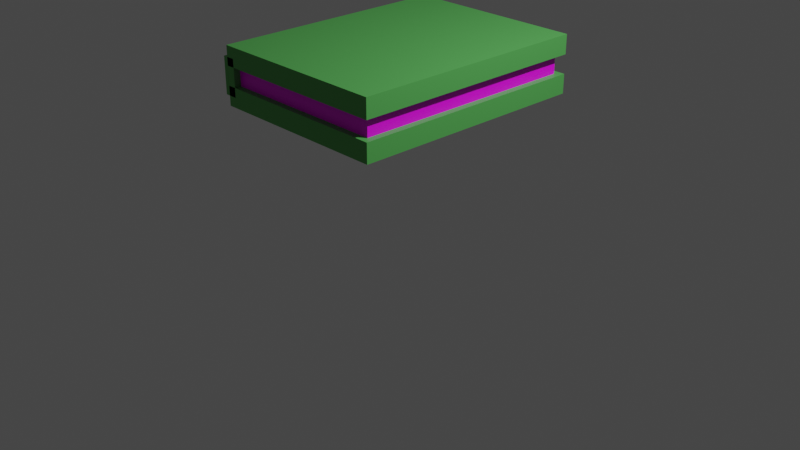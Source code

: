 # Source: Book_green.blend  (saved by Blender 3.3.6; exported with 4.5.12 LTS)
import bpy
from mathutils import Matrix  # noqa: F401  (used for matrix-valued properties, if any)

bpy.ops.wm.read_factory_settings(use_empty=True)
scene = bpy.context.scene
scene.name = 'Scene'

# ---- collections
col_collection = bpy.data.collections.new('Collection'); scene.collection.children.link(col_collection)

# ---- images (referenced by path relative to the original .blend; pixels are not part of the script)
import os
ASSET_DIR = os.environ.get("B2B_ASSET_DIR", "")  # directory of the original .blend (textures are referenced by path, not embedded)
HERE = os.path.dirname(os.path.abspath(__file__))  # packed textures are extracted next to this script under _unpacked/

def load_image(name, relpath, width, height, colorspace="sRGB"):
    """Load a texture the original file referenced (path relative to the .blend, or extracted next to this script)."""
    p = next((c for c in (os.path.join(HERE, relpath), os.path.join(ASSET_DIR, relpath)) if relpath and os.path.exists(c)), "")
    if p:
        img = bpy.data.images.load(p, check_existing=True)
        img.name = name
    else:  # same state as the original file: an image datablock whose file is absent (Cycles renders it pink)
        img = bpy.data.images.new(name, width, height)
        img.source = "FILE"
        img.filepath = "//" + (relpath or name)
    img.colorspace_settings.name = colorspace
    return img
img_depositphotos_70147859_stock_photo_texture_of_old_book_pages_jp = load_image('depositphotos_70147859-stock-photo-texture-of-old-book-pages.jp', 'depositphotos_70147859-stock-photo-texture-of-old-book-pages.jpg', 1024, 1024, 'sRGB')

# ---- materials (node trees are filled in below, after node groups)
mat_material_003 = bpy.data.materials.new('Material.003')
mat_material_003.alpha_threshold = 0.0
mat_material_003.use_transparent_shadow = False
mat_material_003.roughness = 0.5
mat_material_003.line_color = (0.0, 0.0, 0.0, 1.0)
mat_material_001 = bpy.data.materials.new('Material.001')
mat_material_001.alpha_threshold = 0.0
mat_material_001.use_transparent_shadow = False
mat_material_001.roughness = 0.5
mat_material_001.line_color = (0.0, 0.0, 0.0, 1.0)

# ---- material node trees
mat_material_003.use_nodes = True; mat_material_003.node_tree.nodes.clear()
_N = mat_material_003.node_tree.nodes; _L = mat_material_003.node_tree.links
n0 = _N.new('ShaderNodeOutputMaterial'); n0.name = 'Material Output'; n0.location = (300, 300)
n1 = _N.new('ShaderNodeBsdfPrincipled'); n1.name = 'Principled BSDF'; n1.location = (10, 300)
n1.distribution = 'GGX'
n1.subsurface_method = 'RANDOM_WALK_SKIN'
n1.inputs[0].default_value = (0.08909, 0.4036, 0.08657, 1.0)
n1.inputs[3].default_value = 1.45
n1.inputs[27].default_value = (0.0, 0.0, 0.0, 1.0)
n1.inputs[28].default_value = 1.0
_L.new(n1.outputs[0], n0.inputs[0])
n0.is_active_output = True
mat_material_001.use_nodes = True; mat_material_001.node_tree.nodes.clear()
_N = mat_material_001.node_tree.nodes; _L = mat_material_001.node_tree.links
n0 = _N.new('ShaderNodeOutputMaterial'); n0.name = 'Material Output'; n0.location = (300, 300)
n1 = _N.new('ShaderNodeTexImage'); n1.name = 'Image Texture.001'; n1.location = (-269, 169)
n1.image = img_depositphotos_70147859_stock_photo_texture_of_old_book_pages_jp
n2 = _N.new('ShaderNodeBsdfPrincipled'); n2.name = 'Principled BSDF'; n2.location = (7, 300)
n2.width = 243
n2.distribution = 'GGX'
n2.subsurface_method = 'RANDOM_WALK_SKIN'
n2.inputs[3].default_value = 1.45
n2.inputs[27].default_value = (0.0, 0.0, 0.0, 1.0)
n2.inputs[28].default_value = 1.0
_L.new(n2.outputs[0], n0.inputs[0])
_L.new(n1.outputs[0], n2.inputs[0])
n0.is_active_output = True

# ---- world
world_world = bpy.data.worlds.new('World'); scene.world = world_world
world_world.use_nodes = True; world_world.node_tree.nodes.clear()
_N = world_world.node_tree.nodes; _L = world_world.node_tree.links
n0 = _N.new('ShaderNodeOutputWorld'); n0.name = 'World Output'; n0.location = (300, 300)
n1 = _N.new('ShaderNodeBackground'); n1.name = 'Background'; n1.location = (10, 300)
n1.inputs[0].default_value = (0.05088, 0.05088, 0.05088, 1.0)
_L.new(n1.outputs[0], n0.inputs[0])
n0.is_active_output = True
world_world.color = (0.05088, 0.05088, 0.05088)
world_world.use_sun_shadow = False
world_world.sun_shadow_jitter_overblur = 0.0

# ---- cameras
cam_camera = bpy.data.cameras.new('Camera')
cam_camera.clip_end = 100.0
cam_camera.ortho_scale = 7.314

# ---- lights
light_light = bpy.data.lights.new('Light', 'POINT')
light_light.transmission_factor = 0.0
light_light.energy = 1000.0
light_light.shadow_soft_size = 0.1
light_light.shadow_maximum_resolution = 0.006
light_light.use_absolute_resolution = True

# ---- meshes
me_cube = bpy.data.meshes.new('Cube')
me_cube.from_pydata([(1.0, 1.0, 1.0), (1.0, 1.0, -1.0), (1.0, -1.0, 1.0), (1.0, -1.0, -1.0), (-1.0, 1.0, 1.0), (-1.0, 1.0, -1.0), (-1.0, -1.0, 1.0), (-1.0, -1.0, -1.0), (-0.9069, 1.0, -0.02203), (-0.9069, 1.0, -3.822), (-0.9069, -1.0, -0.02203), (-0.9069, -1.0, -3.822), (-1.051, 1.0, -0.02203), (-1.051, 1.0, -3.822), (-1.051, -1.0, -0.02203), (-1.051, -1.0, -3.822), (1.0, 1.0, -2.967), (1.0, 1.0, -4.967), (1.0, -1.0, -2.967), (1.0, -1.0, -4.967), (-1.0, 1.0, -2.967), (-1.0, 1.0, -4.967), (-1.0, -1.0, -2.967), (-1.0, -1.0, -4.967)], [], [(0, 4, 6, 2), (3, 2, 6, 7), (7, 6, 4, 5), (5, 1, 3, 7), (1, 0, 2, 3), (5, 4, 0, 1), (8, 12, 14, 10), (11, 10, 14, 15), (15, 14, 12, 13), (13, 9, 11, 15), (9, 8, 10, 11), (13, 12, 8, 9), (16, 20, 22, 18), (19, 18, 22, 23), (23, 22, 20, 21), (21, 17, 19, 23), (17, 16, 18, 19), (21, 20, 16, 17)])
me_cube.polygons.foreach_set('material_index', [0, 0, 0, 0, 0, 0, 1, 1, 1, 1, 1, 1, 2, 2, 2, 2, 2, 2])
_uv = me_cube.uv_layers.new(name='UVMap')
_uv.uv.foreach_set('vector', [0.625, 0.5, 0.875, 0.5, 0.875, 0.75, 0.625, 0.75, 0.375, 0.75, 0.625, 0.75, 0.625, 1.0, 0.375, 1.0, 0.375, 0.0, 0.625, 0.0, 0.625, 0.25, 0.375, 0.25, 0.125, 0.5, 0.375, 0.5, 0.375, 0.75, 0.125, 0.75, 0.375, 0.5, 0.625, 0.5, 0.625, 0.75, 0.375, 0.75, 0.375, 0.25, 0.625, 0.25, 0.625, 0.5, 0.375, 0.5, 0.625, 0.5, 0.875, 0.5, 0.875, 0.75, 0.625, 0.75, 0.375, 0.75, 0.625, 0.75, 0.625, 1.0, 0.375, 1.0, 0.375, 0.0, 0.625, 0.0, 0.625, 0.25, 0.375, 0.25, 0.125, 0.5, 0.375, 0.5, 0.375, 0.75, 0.125, 0.75, 0.375, 0.5, 0.625, 0.5, 0.625, 0.75, 0.375, 0.75, 0.375, 0.25, 0.625, 0.25, 0.625, 0.5, 0.375, 0.5, 0.625, 0.5, 0.875, 0.5, 0.875, 0.75, 0.625, 0.75, 0.375, 0.75, 0.625, 0.75, 0.625, 1.0, 0.375, 1.0, 0.375, 0.0, 0.625, 0.0, 0.625, 0.25, 0.375, 0.25, 0.125, 0.5, 0.375, 0.5, 0.375, 0.75, 0.125, 0.75, 0.375, 0.5, 0.625, 0.5, 0.625, 0.75, 0.375, 0.75, 0.375, 0.25, 0.625, 0.25, 0.625, 0.5, 0.375, 0.5])
me_cube.materials.append(mat_material_003)
me_cube.materials.append(mat_material_003)
me_cube.materials.append(mat_material_003)
me_cube.use_mirror_vertex_groups = False
me_cube.update()
me_cube_001 = bpy.data.meshes.new('Cube.001')
me_cube_001.from_pydata([(1.0, 1.0, 1.0), (1.0, 1.0, -1.0), (1.0, -1.0, 1.0), (1.0, -1.0, -1.0), (-1.0, 1.0, 1.0), (-1.0, 1.0, -1.0), (-1.0, -1.0, 1.0), (-1.0, -1.0, -1.0)], [], [(0, 4, 6, 2), (3, 2, 6, 7), (7, 6, 4, 5), (5, 1, 3, 7), (1, 0, 2, 3), (5, 4, 0, 1)])
_uv = me_cube_001.uv_layers.new(name='UVMap')
_uv.uv.foreach_set('vector', [0.625, 0.5, 0.875, 0.5, 0.875, 0.75, 0.625, 0.75, 0.375, 0.75, 0.625, 0.75, 0.625, 1.0, 0.375, 1.0, 0.375, 0.0, 0.625, 0.0, 0.625, 0.25, 0.375, 0.25, 0.125, 0.5, 0.375, 0.5, 0.375, 0.75, 0.125, 0.75, 0.375, 0.5, 0.625, 0.5, 0.625, 0.75, 0.375, 0.75, 0.375, 0.25, 0.625, 0.25, 0.625, 0.5, 0.375, 0.5])
me_cube_001.materials.append(mat_material_001)
me_cube_001.use_mirror_vertex_groups = False
me_cube_001.update()

# ---- objects
ob_cube = bpy.data.objects.new('Cube', me_cube)
ob_light = bpy.data.objects.new('Light', light_light)
ob_camera = bpy.data.objects.new('Camera', cam_camera)
ob_cube_001 = bpy.data.objects.new('Cube.001', me_cube_001)

# ---- transforms, parenting, visibility, modifiers, constraints
ob_cube.location = (0.0, 0.0, 1.377)
ob_cube.scale = (0.97, 1.28, -0.1)
ob_cube.lock_rotations_4d = False
ob_cube.empty_display_type = 'ARROWS'
ob_cube.lineart.crease_threshold = 0.0
ob_light.location = (4.076, 1.005, 5.904)
ob_light.rotation_euler = (0.6503, 0.05522, 1.866)
ob_light.lock_rotations_4d = False
ob_light.empty_display_type = 'ARROWS'
ob_light.color = (0.0, 0.0, 0.0, 0.0)
ob_light.lineart.crease_threshold = 0.0
ob_camera.location = (7.359, -6.926, 4.958)
ob_camera.rotation_euler = (1.109, 0.0, 0.8149)
ob_camera.lock_rotations_4d = False
ob_camera.empty_display_type = 'ARROWS'
ob_camera.color = (0.0, 0.0, 0.0, 0.0)
ob_camera.display_type = 'WIRE'
ob_camera.lineart.crease_threshold = 0.0
ob_cube_001.location = (0.0, 0.0, 1.595)
ob_cube_001.scale = (0.9, 1.21, -0.17)
ob_cube_001.lock_rotations_4d = False
ob_cube_001.lock_scale = (True, True, True)
ob_cube_001.empty_display_type = 'ARROWS'
ob_cube_001.lineart.crease_threshold = 0.0

# ---- collection membership
col_collection.objects.link(ob_cube)
col_collection.objects.link(ob_light)
col_collection.objects.link(ob_camera)
col_collection.objects.link(ob_cube_001)

# ---- scene / render settings (as saved in the file)
scene.camera = ob_camera
scene.frame_start = 1; scene.frame_end = 250; scene.frame_set(1)
scene.render.engine = 'BLENDER_EEVEE_NEXT'
scene.cycles.sampling_pattern = 'TABULATED_SOBOL'
scene.cycles.use_light_tree = False
scene.view_settings.view_transform = 'Filmic'
bpy.context.view_layer.update()
